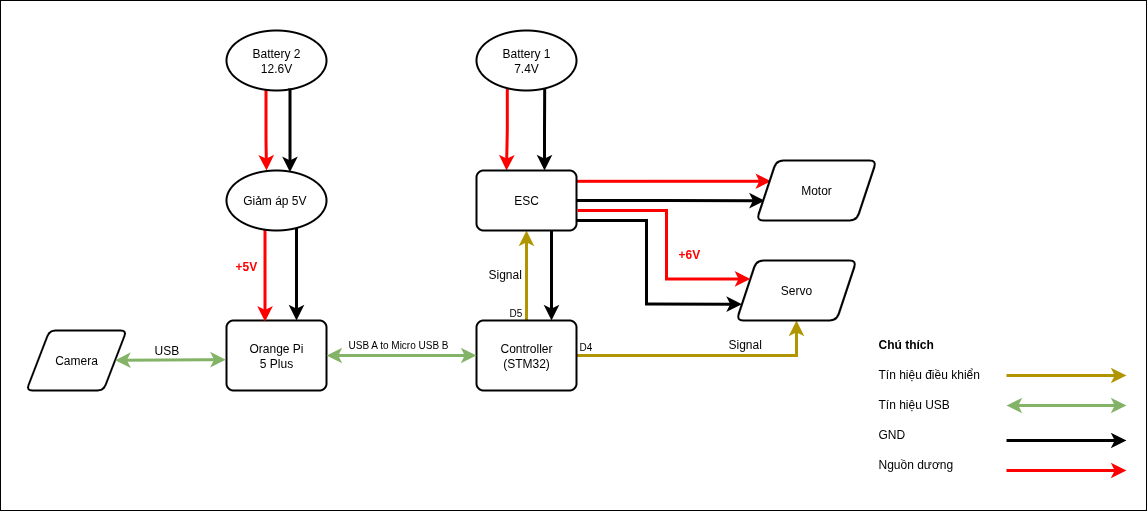

The diagram above was exported from draw.io. Its source (the exported page's mxGraphModel, read from the mxfile embedded in the PNG):
<mxGraphModel dx="529" dy="764" grid="1" gridSize="10" guides="1" tooltips="1" connect="1" arrows="1" fold="1" page="1" pageScale="1" pageWidth="827" pageHeight="1169" math="0" shadow="0">
  <root>
    <mxCell id="0" />
    <mxCell id="1" parent="0" />
    <mxCell id="sxOoNl0BM8qzuzK_0cEB-88" value="" style="rounded=0;whiteSpace=wrap;html=1;" vertex="1" parent="1">
      <mxGeometry x="854" y="150" width="1146" height="510" as="geometry" />
    </mxCell>
    <mxCell id="sxOoNl0BM8qzuzK_0cEB-35" value="Orange Pi&lt;div&gt;5 Plus&lt;/div&gt;" style="rounded=1;whiteSpace=wrap;html=1;absoluteArcSize=1;arcSize=14;strokeWidth=2;" vertex="1" parent="1">
      <mxGeometry x="1080" y="470" width="100" height="70" as="geometry" />
    </mxCell>
    <mxCell id="sxOoNl0BM8qzuzK_0cEB-49" value="" style="edgeStyle=orthogonalEdgeStyle;rounded=0;orthogonalLoop=1;jettySize=auto;html=1;exitX=0.395;exitY=0.99;exitDx=0;exitDy=0;exitPerimeter=0;entryX=0.4;entryY=0;entryDx=0;entryDy=0;entryPerimeter=0;strokeWidth=3;strokeColor=#FF0000;" edge="1" parent="1" source="sxOoNl0BM8qzuzK_0cEB-36" target="sxOoNl0BM8qzuzK_0cEB-48">
      <mxGeometry relative="1" as="geometry">
        <Array as="points">
          <mxPoint x="1120" y="290" />
          <mxPoint x="1120" y="290" />
        </Array>
      </mxGeometry>
    </mxCell>
    <mxCell id="sxOoNl0BM8qzuzK_0cEB-36" value="&lt;div&gt;Battery 2&lt;/div&gt;&lt;div&gt;12.6V&lt;/div&gt;" style="strokeWidth=2;html=1;shape=mxgraph.flowchart.start_1;whiteSpace=wrap;" vertex="1" parent="1">
      <mxGeometry x="1080" y="180" width="100" height="60" as="geometry" />
    </mxCell>
    <mxCell id="sxOoNl0BM8qzuzK_0cEB-56" value="" style="edgeStyle=orthogonalEdgeStyle;rounded=0;orthogonalLoop=1;jettySize=auto;html=1;strokeWidth=3;fillColor=#e3c800;strokeColor=#B09500;" edge="1" parent="1" source="sxOoNl0BM8qzuzK_0cEB-39" target="sxOoNl0BM8qzuzK_0cEB-55">
      <mxGeometry relative="1" as="geometry" />
    </mxCell>
    <mxCell id="sxOoNl0BM8qzuzK_0cEB-67" style="edgeStyle=orthogonalEdgeStyle;rounded=0;orthogonalLoop=1;jettySize=auto;html=1;entryX=0.5;entryY=1;entryDx=0;entryDy=0;strokeWidth=3;fillColor=#e3c800;strokeColor=#B09500;" edge="1" parent="1" source="sxOoNl0BM8qzuzK_0cEB-39" target="sxOoNl0BM8qzuzK_0cEB-62">
      <mxGeometry relative="1" as="geometry" />
    </mxCell>
    <mxCell id="sxOoNl0BM8qzuzK_0cEB-39" value="Controller&lt;div&gt;(&lt;span style=&quot;background-color: transparent; color: light-dark(rgb(0, 0, 0), rgb(255, 255, 255));&quot;&gt;STM32)&lt;/span&gt;&lt;/div&gt;" style="rounded=1;whiteSpace=wrap;html=1;absoluteArcSize=1;arcSize=14;strokeWidth=2;" vertex="1" parent="1">
      <mxGeometry x="1330" y="470" width="100" height="70" as="geometry" />
    </mxCell>
    <mxCell id="sxOoNl0BM8qzuzK_0cEB-41" value="" style="endArrow=classic;startArrow=classic;html=1;rounded=0;exitX=1;exitY=0.5;exitDx=0;exitDy=0;entryX=0;entryY=0.5;entryDx=0;entryDy=0;strokeWidth=3;fillColor=#d5e8d4;gradientColor=#97d077;strokeColor=#82b366;" edge="1" parent="1" source="sxOoNl0BM8qzuzK_0cEB-35" target="sxOoNl0BM8qzuzK_0cEB-39">
      <mxGeometry width="50" height="50" relative="1" as="geometry">
        <mxPoint x="1210" y="490" as="sourcePoint" />
        <mxPoint x="1290" y="490" as="targetPoint" />
      </mxGeometry>
    </mxCell>
    <mxCell id="sxOoNl0BM8qzuzK_0cEB-45" value="Camera" style="shape=parallelogram;html=1;strokeWidth=2;perimeter=parallelogramPerimeter;whiteSpace=wrap;rounded=1;arcSize=12;size=0.23;" vertex="1" parent="1">
      <mxGeometry x="880" y="480" width="100" height="60" as="geometry" />
    </mxCell>
    <mxCell id="sxOoNl0BM8qzuzK_0cEB-46" value="" style="endArrow=classic;startArrow=classic;html=1;rounded=0;entryX=-0.007;entryY=0.559;entryDx=0;entryDy=0;entryPerimeter=0;strokeWidth=3;fillColor=#d5e8d4;gradientColor=#97d077;strokeColor=#82b366;" edge="1" parent="1" source="sxOoNl0BM8qzuzK_0cEB-45" target="sxOoNl0BM8qzuzK_0cEB-35">
      <mxGeometry width="50" height="50" relative="1" as="geometry">
        <mxPoint x="1000" y="519.76" as="sourcePoint" />
        <mxPoint x="1080" y="519.76" as="targetPoint" />
      </mxGeometry>
    </mxCell>
    <mxCell id="sxOoNl0BM8qzuzK_0cEB-50" value="" style="edgeStyle=orthogonalEdgeStyle;rounded=0;orthogonalLoop=1;jettySize=auto;html=1;strokeWidth=3;exitX=0.384;exitY=0.978;exitDx=0;exitDy=0;exitPerimeter=0;entryX=0.386;entryY=0.016;entryDx=0;entryDy=0;entryPerimeter=0;strokeColor=#FF0000;" edge="1" parent="1" source="sxOoNl0BM8qzuzK_0cEB-48" target="sxOoNl0BM8qzuzK_0cEB-35">
      <mxGeometry relative="1" as="geometry" />
    </mxCell>
    <mxCell id="sxOoNl0BM8qzuzK_0cEB-48" value="Giảm áp 5V&amp;nbsp;" style="strokeWidth=2;html=1;shape=mxgraph.flowchart.start_1;whiteSpace=wrap;" vertex="1" parent="1">
      <mxGeometry x="1080" y="320" width="100" height="60" as="geometry" />
    </mxCell>
    <mxCell id="sxOoNl0BM8qzuzK_0cEB-53" value="" style="edgeStyle=orthogonalEdgeStyle;rounded=0;orthogonalLoop=1;jettySize=auto;html=1;entryX=0.5;entryY=0;entryDx=0;entryDy=0;exitX=0.308;exitY=0.961;exitDx=0;exitDy=0;exitPerimeter=0;strokeWidth=3;strokeColor=#FF0000;" edge="1" parent="1" source="sxOoNl0BM8qzuzK_0cEB-51">
      <mxGeometry relative="1" as="geometry">
        <mxPoint x="1360" y="240" as="sourcePoint" />
        <mxPoint x="1360" y="320" as="targetPoint" />
      </mxGeometry>
    </mxCell>
    <mxCell id="sxOoNl0BM8qzuzK_0cEB-51" value="&lt;div&gt;Battery 1&lt;/div&gt;&lt;div&gt;7.4V&lt;/div&gt;" style="strokeWidth=2;html=1;shape=mxgraph.flowchart.start_1;whiteSpace=wrap;" vertex="1" parent="1">
      <mxGeometry x="1330" y="180" width="100" height="60" as="geometry" />
    </mxCell>
    <mxCell id="sxOoNl0BM8qzuzK_0cEB-60" value="" style="edgeStyle=orthogonalEdgeStyle;rounded=0;orthogonalLoop=1;jettySize=auto;html=1;entryX=0.069;entryY=0.669;entryDx=0;entryDy=0;entryPerimeter=0;strokeWidth=3;" edge="1" parent="1" source="sxOoNl0BM8qzuzK_0cEB-55" target="sxOoNl0BM8qzuzK_0cEB-59">
      <mxGeometry relative="1" as="geometry" />
    </mxCell>
    <mxCell id="sxOoNl0BM8qzuzK_0cEB-61" value="" style="edgeStyle=orthogonalEdgeStyle;rounded=0;orthogonalLoop=1;jettySize=auto;html=1;exitX=1.003;exitY=0.18;exitDx=0;exitDy=0;exitPerimeter=0;entryX=0.122;entryY=0.346;entryDx=0;entryDy=0;entryPerimeter=0;strokeWidth=3;strokeColor=#FF0000;" edge="1" parent="1" source="sxOoNl0BM8qzuzK_0cEB-55" target="sxOoNl0BM8qzuzK_0cEB-59">
      <mxGeometry relative="1" as="geometry">
        <Array as="points" />
      </mxGeometry>
    </mxCell>
    <mxCell id="sxOoNl0BM8qzuzK_0cEB-68" style="edgeStyle=orthogonalEdgeStyle;rounded=0;orthogonalLoop=1;jettySize=auto;html=1;exitX=0.75;exitY=1;exitDx=0;exitDy=0;entryX=0.75;entryY=0;entryDx=0;entryDy=0;strokeWidth=3;" edge="1" parent="1" source="sxOoNl0BM8qzuzK_0cEB-55" target="sxOoNl0BM8qzuzK_0cEB-39">
      <mxGeometry relative="1" as="geometry" />
    </mxCell>
    <mxCell id="sxOoNl0BM8qzuzK_0cEB-55" value="ESC" style="rounded=1;whiteSpace=wrap;html=1;absoluteArcSize=1;arcSize=14;strokeWidth=2;" vertex="1" parent="1">
      <mxGeometry x="1330" y="320" width="100" height="60" as="geometry" />
    </mxCell>
    <mxCell id="sxOoNl0BM8qzuzK_0cEB-59" value="Motor" style="shape=parallelogram;perimeter=parallelogramPerimeter;whiteSpace=wrap;html=1;fixedSize=1;rounded=1;absoluteArcSize=1;arcSize=14;strokeWidth=2;" vertex="1" parent="1">
      <mxGeometry x="1610" y="310" width="120" height="60" as="geometry" />
    </mxCell>
    <mxCell id="sxOoNl0BM8qzuzK_0cEB-62" value="Servo" style="shape=parallelogram;perimeter=parallelogramPerimeter;whiteSpace=wrap;html=1;fixedSize=1;rounded=1;absoluteArcSize=1;arcSize=14;strokeWidth=2;" vertex="1" parent="1">
      <mxGeometry x="1590" y="410" width="120" height="60" as="geometry" />
    </mxCell>
    <mxCell id="sxOoNl0BM8qzuzK_0cEB-63" value="" style="edgeStyle=orthogonalEdgeStyle;rounded=0;orthogonalLoop=1;jettySize=auto;html=1;entryX=0;entryY=0.25;entryDx=0;entryDy=0;strokeWidth=3;strokeColor=#FF0000;exitX=1.009;exitY=0.667;exitDx=0;exitDy=0;exitPerimeter=0;" edge="1" parent="1" source="sxOoNl0BM8qzuzK_0cEB-55" target="sxOoNl0BM8qzuzK_0cEB-62">
      <mxGeometry relative="1" as="geometry">
        <mxPoint x="1440" y="360" as="sourcePoint" />
        <mxPoint x="1780" y="410" as="targetPoint" />
        <Array as="points">
          <mxPoint x="1520" y="360" />
          <mxPoint x="1520" y="429" />
        </Array>
      </mxGeometry>
    </mxCell>
    <mxCell id="sxOoNl0BM8qzuzK_0cEB-64" value="" style="edgeStyle=orthogonalEdgeStyle;rounded=0;orthogonalLoop=1;jettySize=auto;html=1;entryX=0;entryY=0.75;entryDx=0;entryDy=0;strokeWidth=3;" edge="1" parent="1" target="sxOoNl0BM8qzuzK_0cEB-62">
      <mxGeometry relative="1" as="geometry">
        <mxPoint x="1430" y="370" as="sourcePoint" />
        <mxPoint x="1714" y="458" as="targetPoint" />
        <Array as="points">
          <mxPoint x="1500" y="370" />
          <mxPoint x="1500" y="454" />
          <mxPoint x="1596" y="454" />
        </Array>
      </mxGeometry>
    </mxCell>
    <mxCell id="sxOoNl0BM8qzuzK_0cEB-65" value="" style="edgeStyle=orthogonalEdgeStyle;rounded=0;orthogonalLoop=1;jettySize=auto;html=1;exitX=0.682;exitY=0.966;exitDx=0;exitDy=0;exitPerimeter=0;strokeWidth=3;" edge="1" parent="1" source="sxOoNl0BM8qzuzK_0cEB-51">
      <mxGeometry relative="1" as="geometry">
        <mxPoint x="1440" y="280" as="sourcePoint" />
        <mxPoint x="1398" y="320" as="targetPoint" />
        <Array as="points">
          <mxPoint x="1398" y="280" />
          <mxPoint x="1398" y="280" />
          <mxPoint x="1398" y="320" />
        </Array>
      </mxGeometry>
    </mxCell>
    <mxCell id="sxOoNl0BM8qzuzK_0cEB-66" value="" style="edgeStyle=orthogonalEdgeStyle;rounded=0;orthogonalLoop=1;jettySize=auto;html=1;exitX=0.634;exitY=0.965;exitDx=0;exitDy=0;exitPerimeter=0;entryX=0.635;entryY=0.027;entryDx=0;entryDy=0;entryPerimeter=0;strokeWidth=3;" edge="1" parent="1" source="sxOoNl0BM8qzuzK_0cEB-36" target="sxOoNl0BM8qzuzK_0cEB-48">
      <mxGeometry relative="1" as="geometry">
        <mxPoint x="1150" y="280" as="sourcePoint" />
        <mxPoint x="1150" y="360" as="targetPoint" />
      </mxGeometry>
    </mxCell>
    <mxCell id="sxOoNl0BM8qzuzK_0cEB-69" value="" style="edgeStyle=orthogonalEdgeStyle;rounded=0;orthogonalLoop=1;jettySize=auto;html=1;strokeWidth=3;exitX=0.7;exitY=0.959;exitDx=0;exitDy=0;exitPerimeter=0;" edge="1" parent="1" source="sxOoNl0BM8qzuzK_0cEB-48">
      <mxGeometry relative="1" as="geometry">
        <mxPoint x="1150" y="410" as="sourcePoint" />
        <mxPoint x="1150" y="470" as="targetPoint" />
      </mxGeometry>
    </mxCell>
    <mxCell id="sxOoNl0BM8qzuzK_0cEB-70" value="" style="endArrow=classic;startArrow=classic;html=1;rounded=0;exitX=1;exitY=0.5;exitDx=0;exitDy=0;entryX=0;entryY=0.5;entryDx=0;entryDy=0;strokeWidth=3;fillColor=#d5e8d4;gradientColor=#97d077;strokeColor=#82b366;" edge="1" parent="1">
      <mxGeometry width="50" height="50" relative="1" as="geometry">
        <mxPoint x="1860" y="555" as="sourcePoint" />
        <mxPoint x="1980" y="555" as="targetPoint" />
      </mxGeometry>
    </mxCell>
    <mxCell id="sxOoNl0BM8qzuzK_0cEB-71" value="" style="edgeStyle=orthogonalEdgeStyle;rounded=0;orthogonalLoop=1;jettySize=auto;html=1;strokeWidth=3;fillColor=#e3c800;strokeColor=#B09500;" edge="1" parent="1">
      <mxGeometry relative="1" as="geometry">
        <mxPoint x="1860" y="525" as="sourcePoint" />
        <mxPoint x="1980" y="525" as="targetPoint" />
      </mxGeometry>
    </mxCell>
    <mxCell id="sxOoNl0BM8qzuzK_0cEB-72" value="&lt;div style=&quot;text-align: center;&quot;&gt;Tín hiệu điều khiển&lt;/div&gt;" style="text;whiteSpace=wrap;html=1;" vertex="1" parent="1">
      <mxGeometry x="1730" y="510" width="130" height="30" as="geometry" />
    </mxCell>
    <mxCell id="sxOoNl0BM8qzuzK_0cEB-73" value="&lt;div style=&quot;text-align: center;&quot;&gt;Tín hiệu USB&lt;/div&gt;" style="text;whiteSpace=wrap;html=1;" vertex="1" parent="1">
      <mxGeometry x="1730" y="540" width="130" height="30" as="geometry" />
    </mxCell>
    <mxCell id="sxOoNl0BM8qzuzK_0cEB-74" value="&lt;div style=&quot;text-align: center;&quot;&gt;&lt;font style=&quot;font-size: 10px;&quot;&gt;USB A to Micro USB B&lt;/font&gt;&lt;/div&gt;" style="text;whiteSpace=wrap;html=1;" vertex="1" parent="1">
      <mxGeometry x="1200" y="480" width="110" height="30" as="geometry" />
    </mxCell>
    <mxCell id="sxOoNl0BM8qzuzK_0cEB-76" value="&lt;div style=&quot;text-align: center;&quot;&gt;USB&lt;/div&gt;" style="text;whiteSpace=wrap;html=1;" vertex="1" parent="1">
      <mxGeometry x="1006" y="486" width="60" height="30" as="geometry" />
    </mxCell>
    <mxCell id="sxOoNl0BM8qzuzK_0cEB-78" value="&lt;div style=&quot;text-align: center;&quot;&gt;&lt;font style=&quot;color: rgb(255, 0, 0);&quot;&gt;&lt;b&gt;+5V&lt;/b&gt;&lt;/font&gt;&lt;/div&gt;" style="text;whiteSpace=wrap;html=1;" vertex="1" parent="1">
      <mxGeometry x="1087" y="402" width="40" height="30" as="geometry" />
    </mxCell>
    <mxCell id="sxOoNl0BM8qzuzK_0cEB-79" value="&lt;div style=&quot;text-align: center;&quot;&gt;Signal&lt;/div&gt;" style="text;whiteSpace=wrap;html=1;" vertex="1" parent="1">
      <mxGeometry x="1580" y="480" width="40" height="30" as="geometry" />
    </mxCell>
    <mxCell id="sxOoNl0BM8qzuzK_0cEB-80" value="&lt;div style=&quot;text-align: center;&quot;&gt;Signal&lt;/div&gt;" style="text;whiteSpace=wrap;html=1;" vertex="1" parent="1">
      <mxGeometry x="1340" y="410" width="40" height="30" as="geometry" />
    </mxCell>
    <mxCell id="sxOoNl0BM8qzuzK_0cEB-81" value="" style="edgeStyle=orthogonalEdgeStyle;rounded=0;orthogonalLoop=1;jettySize=auto;html=1;strokeWidth=3;" edge="1" parent="1">
      <mxGeometry relative="1" as="geometry">
        <mxPoint x="1860" y="590" as="sourcePoint" />
        <mxPoint x="1980" y="590" as="targetPoint" />
        <Array as="points">
          <mxPoint x="1910" y="590" />
          <mxPoint x="1910" y="590" />
        </Array>
      </mxGeometry>
    </mxCell>
    <mxCell id="sxOoNl0BM8qzuzK_0cEB-82" value="" style="edgeStyle=orthogonalEdgeStyle;rounded=0;orthogonalLoop=1;jettySize=auto;html=1;strokeWidth=3;strokeColor=#FF0000;" edge="1" parent="1">
      <mxGeometry relative="1" as="geometry">
        <mxPoint x="1860" y="620" as="sourcePoint" />
        <mxPoint x="1980" y="620" as="targetPoint" />
        <Array as="points">
          <mxPoint x="1910" y="620" />
          <mxPoint x="1910" y="620" />
        </Array>
      </mxGeometry>
    </mxCell>
    <mxCell id="sxOoNl0BM8qzuzK_0cEB-83" value="&lt;div style=&quot;text-align: center;&quot;&gt;GND&lt;span style=&quot;color: rgba(0, 0, 0, 0); font-family: monospace; font-size: 0px; text-wrap-mode: nowrap; background-color: transparent; text-align: left;&quot;&gt;%3CmxGraphModel%3E%3Croot%3E%3CmxCell%20id%3D%220%22%2F%3E%3CmxCell%20id%3D%221%22%20parent%3D%220%22%2F%3E%3CmxCell%20id%3D%222%22%20value%3D%22%26lt%3Bdiv%20style%3D%26quot%3Btext-align%3A%20center%3B%26quot%3B%26gt%3BT%C3%ADn%20hi%E1%BB%87u%20USB%26lt%3B%2Fdiv%26gt%3B%22%20style%3D%22text%3BwhiteSpace%3Dwrap%3Bhtml%3D1%3B%22%20vertex%3D%221%22%20parent%3D%221%22%3E%3CmxGeometry%20x%3D%221720%22%20y%3D%22210%22%20width%3D%22130%22%20height%3D%2230%22%20as%3D%22geometry%22%2F%3E%3C%2FmxCell%3E%3C%2Froot%3E%3C%2FmxGraphModel%3E&lt;/span&gt;&lt;/div&gt;" style="text;whiteSpace=wrap;html=1;" vertex="1" parent="1">
      <mxGeometry x="1730" y="570" width="130" height="30" as="geometry" />
    </mxCell>
    <mxCell id="sxOoNl0BM8qzuzK_0cEB-84" value="Nguồn dương" style="text;whiteSpace=wrap;html=1;" vertex="1" parent="1">
      <mxGeometry x="1730" y="600" width="130" height="30" as="geometry" />
    </mxCell>
    <mxCell id="sxOoNl0BM8qzuzK_0cEB-85" value="&lt;div style=&quot;text-align: center;&quot;&gt;&lt;font style=&quot;color: rgb(255, 0, 0);&quot;&gt;&lt;b&gt;+6V&lt;/b&gt;&lt;/font&gt;&lt;/div&gt;" style="text;whiteSpace=wrap;html=1;" vertex="1" parent="1">
      <mxGeometry x="1530" y="390" width="40" height="30" as="geometry" />
    </mxCell>
    <mxCell id="sxOoNl0BM8qzuzK_0cEB-86" value="&lt;div style=&quot;text-align: center;&quot;&gt;&lt;font style=&quot;font-size: 10px;&quot;&gt;D4&lt;/font&gt;&lt;/div&gt;" style="text;whiteSpace=wrap;html=1;" vertex="1" parent="1">
      <mxGeometry x="1431" y="482" width="40" height="30" as="geometry" />
    </mxCell>
    <mxCell id="sxOoNl0BM8qzuzK_0cEB-87" value="&lt;div style=&quot;text-align: center;&quot;&gt;&lt;font style=&quot;font-size: 10px;&quot;&gt;D5&lt;/font&gt;&lt;/div&gt;" style="text;whiteSpace=wrap;html=1;" vertex="1" parent="1">
      <mxGeometry x="1361" y="448" width="40" height="30" as="geometry" />
    </mxCell>
    <mxCell id="sxOoNl0BM8qzuzK_0cEB-91" value="&lt;div style=&quot;text-align: center;&quot;&gt;&lt;b&gt;Chú thích&lt;/b&gt;&lt;/div&gt;" style="text;whiteSpace=wrap;html=1;" vertex="1" parent="1">
      <mxGeometry x="1730" y="480" width="130" height="30" as="geometry" />
    </mxCell>
  </root>
</mxGraphModel>